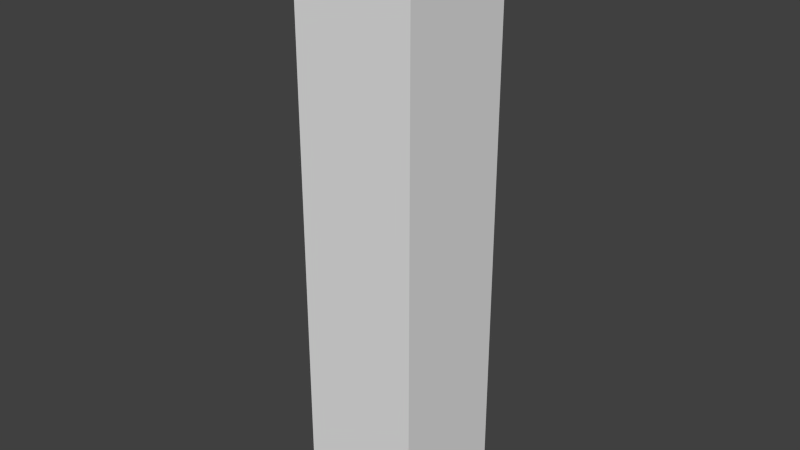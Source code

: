 # Source: room.blend  (saved by Blender 2.69.0; exported with 4.5.12 LTS)
import bpy
from mathutils import Matrix  # noqa: F401  (used for matrix-valued properties, if any)

bpy.ops.wm.read_factory_settings(use_empty=True)
scene = bpy.context.scene
scene.name = 'Scene'

# ---- collections
col_collection_1 = bpy.data.collections.new('Collection 1'); scene.collection.children.link(col_collection_1)

# ---- materials (node trees are filled in below, after node groups)
mat_material = bpy.data.materials.new('Material')
mat_material.alpha_threshold = 0.0
mat_material.use_transparent_shadow = False
mat_material.roughness = 0.5
mat_material.line_color = (0.0, 0.0, 0.0, 1.0)

# ---- material node trees

# ---- world
world_world = bpy.data.worlds.new('World'); scene.world = world_world
world_world.color = (0.05088, 0.05088, 0.05088)
world_world.use_sun_shadow = False
world_world.sun_shadow_jitter_overblur = 0.0
world_world.cycles.sampling_method = 'MANUAL'
world_world.cycles.sample_map_resolution = 256

# ---- meshes
me_cube = bpy.data.meshes.new('Cube')
me_cube.from_pydata([(3.516, 3.516, -17.09), (3.516, -3.516, -17.09), (-3.516, -3.516, -17.09), (-3.516, 3.516, -17.09), (3.516, 3.516, 17.09), (3.516, -3.516, 17.09), (-3.516, -3.516, 17.09), (-3.516, 3.516, 17.09)], [], [(0, 3, 2, 1), (0, 1, 5, 4), (1, 2, 6, 5), (2, 3, 7, 6), (4, 7, 3, 0)])
_uv = me_cube.uv_layers.new(name='UVMap')
_uv.uv.foreach_set('vector', [0.0001541, 0.0001541, 0.1707, 0.0001542, 0.1707, 0.1707, 0.0001541, 0.1707, 0.1707, 0.1707, 0.3413, 0.1707, 0.3413, 0.9998, 0.1707, 0.9998, 0.0001541, 0.1707, 0.1707, 0.1707, 0.1707, 0.9998, 0.0001543, 0.9998, 0.5125, 0.1707, 0.6831, 0.1707, 0.6831, 0.9998, 0.5125, 0.9998, 0.5122, 0.9998, 0.3416, 0.9998, 0.3416, 0.1707, 0.5122, 0.1707])
me_cube.materials.append(mat_material)
me_cube.use_remesh_preserve_volume = False
me_cube.use_remesh_preserve_attributes = False
me_cube.use_mirror_vertex_groups = False
me_cube.update()

# ---- objects
ob_cube = bpy.data.objects.new('Cube', me_cube)

# ---- transforms, parenting, visibility, modifiers, constraints
ob_cube.location = (0.0, 0.0, 0.0)
ob_cube.scale = (2.7, 2.7, 2.7)
ob_cube.lock_rotations_4d = False
ob_cube.empty_display_type = 'ARROWS'
ob_cube.lineart.crease_threshold = 0.0

# ---- collection membership
col_collection_1.objects.link(ob_cube)

# ---- scene / render settings (as saved in the file)
scene.frame_start = 1; scene.frame_end = 250; scene.frame_set(1)
scene.render.engine = 'BLENDER_EEVEE_NEXT'
scene.render.image_settings.compression = 90
scene.render.resolution_percentage = 50
scene.render.dither_intensity = 0.0
scene.cycles.use_denoising = False
scene.cycles.samples = 10
scene.cycles.sampling_pattern = 'TABULATED_SOBOL'
scene.cycles.light_sampling_threshold = 0.0
scene.cycles.use_adaptive_sampling = False
scene.cycles.use_light_tree = False
scene.cycles.blur_glossy = 0.0
scene.cycles.volume_bounces = 1
scene.cycles.pixel_filter_type = 'GAUSSIAN'
scene.cycles.sample_clamp_indirect = 0.0
scene.view_settings.view_transform = 'Standard'
bpy.context.view_layer.update()

# ---- added for rendering (the .blend has no active camera and no usable light): camera, sun
cam_auto = bpy.data.cameras.new('AutoCamera')
cam_auto.lens = 50.0
cam_auto.sensor_width = 36.0
cam_auto.clip_end = 1560.82
ob_auto_camera = bpy.data.objects.new('AutoCamera', cam_auto)
scene.collection.objects.link(ob_auto_camera)
ob_auto_camera.location = (88.936, -106.723, 71.1488)
ob_auto_camera.rotation_euler = (1.09748, -7.21219e-08, 0.694738)
scene.camera = ob_auto_camera
light_auto_sun = bpy.data.lights.new('AutoSun', 'SUN')
light_auto_sun.energy = 3.0
light_auto_sun.angle = 0.0523599
ob_auto_sun = bpy.data.objects.new('AutoSun', light_auto_sun)
scene.collection.objects.link(ob_auto_sun)
ob_auto_sun.rotation_euler = (0.872665, 0.174533, 0.523599)
bpy.context.view_layer.update()
